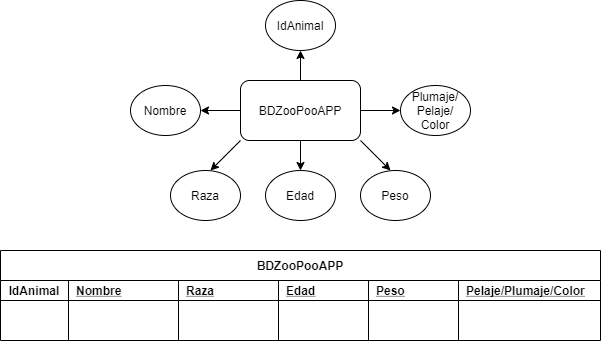

The diagram above was exported from draw.io. Its source (the exported page's mxGraphModel, read from the mxfile embedded in the PNG):
<mxGraphModel dx="782" dy="388" grid="1" gridSize="10" guides="1" tooltips="1" connect="1" arrows="1" fold="1" page="1" pageScale="1" pageWidth="583" pageHeight="827" math="0" shadow="0">
  <root>
    <mxCell id="0" />
    <mxCell id="1" parent="0" />
    <mxCell id="Uiv6ZEOTpI_7Or6lVF5p-1" value="BDZooPooAPP" style="rounded=1;whiteSpace=wrap;html=1;" vertex="1" parent="1">
      <mxGeometry x="520" y="140" width="120" height="60" as="geometry" />
    </mxCell>
    <mxCell id="Uiv6ZEOTpI_7Or6lVF5p-3" value="" style="endArrow=classic;html=1;exitX=0;exitY=1;exitDx=0;exitDy=0;" edge="1" parent="1" source="Uiv6ZEOTpI_7Or6lVF5p-1">
      <mxGeometry width="50" height="50" relative="1" as="geometry">
        <mxPoint x="530" y="190" as="sourcePoint" />
        <mxPoint x="490" y="230" as="targetPoint" />
      </mxGeometry>
    </mxCell>
    <mxCell id="Uiv6ZEOTpI_7Or6lVF5p-4" value="" style="endArrow=classic;html=1;exitX=1;exitY=1;exitDx=0;exitDy=0;" edge="1" parent="1" source="Uiv6ZEOTpI_7Or6lVF5p-1">
      <mxGeometry width="50" height="50" relative="1" as="geometry">
        <mxPoint x="530" y="190" as="sourcePoint" />
        <mxPoint x="670" y="230" as="targetPoint" />
      </mxGeometry>
    </mxCell>
    <mxCell id="Uiv6ZEOTpI_7Or6lVF5p-5" value="Raza" style="ellipse;whiteSpace=wrap;html=1;" vertex="1" parent="1">
      <mxGeometry x="450" y="230" width="70" height="50" as="geometry" />
    </mxCell>
    <mxCell id="Uiv6ZEOTpI_7Or6lVF5p-6" value="Peso" style="ellipse;whiteSpace=wrap;html=1;" vertex="1" parent="1">
      <mxGeometry x="640" y="230" width="70" height="50" as="geometry" />
    </mxCell>
    <mxCell id="Uiv6ZEOTpI_7Or6lVF5p-10" value="" style="endArrow=classic;html=1;exitX=0;exitY=0.5;exitDx=0;exitDy=0;entryX=1;entryY=0.5;entryDx=0;entryDy=0;" edge="1" parent="1" source="Uiv6ZEOTpI_7Or6lVF5p-1">
      <mxGeometry width="50" height="50" relative="1" as="geometry">
        <mxPoint x="530" y="190" as="sourcePoint" />
        <mxPoint x="480" y="170" as="targetPoint" />
      </mxGeometry>
    </mxCell>
    <mxCell id="Uiv6ZEOTpI_7Or6lVF5p-11" value="" style="endArrow=classic;html=1;exitX=1;exitY=0.5;exitDx=0;exitDy=0;entryX=0;entryY=0.5;entryDx=0;entryDy=0;" edge="1" parent="1" source="Uiv6ZEOTpI_7Or6lVF5p-1">
      <mxGeometry width="50" height="50" relative="1" as="geometry">
        <mxPoint x="530" y="190" as="sourcePoint" />
        <mxPoint x="680" y="170" as="targetPoint" />
      </mxGeometry>
    </mxCell>
    <mxCell id="Uiv6ZEOTpI_7Or6lVF5p-12" value="Plumaje/&lt;br&gt;Pelaje/&lt;br&gt;Color" style="ellipse;whiteSpace=wrap;html=1;" vertex="1" parent="1">
      <mxGeometry x="680" y="145" width="70" height="50" as="geometry" />
    </mxCell>
    <mxCell id="Uiv6ZEOTpI_7Or6lVF5p-14" value="Nombre" style="ellipse;whiteSpace=wrap;html=1;" vertex="1" parent="1">
      <mxGeometry x="410" y="145" width="70" height="50" as="geometry" />
    </mxCell>
    <mxCell id="Uiv6ZEOTpI_7Or6lVF5p-15" value="Edad" style="ellipse;whiteSpace=wrap;html=1;" vertex="1" parent="1">
      <mxGeometry x="545" y="230" width="70" height="50" as="geometry" />
    </mxCell>
    <mxCell id="Uiv6ZEOTpI_7Or6lVF5p-16" value="IdAnimal" style="ellipse;whiteSpace=wrap;html=1;" vertex="1" parent="1">
      <mxGeometry x="545" y="60" width="70" height="50" as="geometry" />
    </mxCell>
    <mxCell id="Uiv6ZEOTpI_7Or6lVF5p-17" value="" style="endArrow=classic;html=1;exitX=0.5;exitY=1;exitDx=0;exitDy=0;entryX=0.5;entryY=0;entryDx=0;entryDy=0;" edge="1" parent="1" source="Uiv6ZEOTpI_7Or6lVF5p-1" target="Uiv6ZEOTpI_7Or6lVF5p-15">
      <mxGeometry width="50" height="50" relative="1" as="geometry">
        <mxPoint x="530" y="190" as="sourcePoint" />
        <mxPoint x="580" y="140" as="targetPoint" />
      </mxGeometry>
    </mxCell>
    <mxCell id="Uiv6ZEOTpI_7Or6lVF5p-18" value="" style="endArrow=classic;html=1;entryX=0.5;entryY=1;entryDx=0;entryDy=0;exitX=0.5;exitY=0;exitDx=0;exitDy=0;" edge="1" parent="1" source="Uiv6ZEOTpI_7Or6lVF5p-1" target="Uiv6ZEOTpI_7Or6lVF5p-16">
      <mxGeometry width="50" height="50" relative="1" as="geometry">
        <mxPoint x="530" y="190" as="sourcePoint" />
        <mxPoint x="580" y="140" as="targetPoint" />
      </mxGeometry>
    </mxCell>
    <mxCell id="Uiv6ZEOTpI_7Or6lVF5p-20" value="BDZooPooAPP" style="shape=table;startSize=30;container=1;collapsible=1;childLayout=tableLayout;fixedRows=1;rowLines=0;fontStyle=1;align=center;resizeLast=1;" vertex="1" parent="1">
      <mxGeometry x="280" y="310" width="600" height="90" as="geometry" />
    </mxCell>
    <mxCell id="Uiv6ZEOTpI_7Or6lVF5p-21" value="" style="shape=partialRectangle;collapsible=0;dropTarget=0;pointerEvents=0;fillColor=none;top=0;left=0;bottom=1;right=0;points=[[0,0.5],[1,0.5]];portConstraint=eastwest;" vertex="1" parent="Uiv6ZEOTpI_7Or6lVF5p-20">
      <mxGeometry y="30" width="600" height="20" as="geometry" />
    </mxCell>
    <mxCell id="Uiv6ZEOTpI_7Or6lVF5p-22" value="IdAnimal" style="shape=partialRectangle;connectable=0;fillColor=none;top=0;left=0;bottom=0;right=0;fontStyle=1;overflow=hidden;" vertex="1" parent="Uiv6ZEOTpI_7Or6lVF5p-21">
      <mxGeometry width="68" height="20" as="geometry" />
    </mxCell>
    <mxCell id="Uiv6ZEOTpI_7Or6lVF5p-23" value="Nombre" style="shape=partialRectangle;connectable=0;fillColor=none;top=0;left=0;bottom=0;right=0;align=left;spacingLeft=6;fontStyle=5;overflow=hidden;" vertex="1" parent="Uiv6ZEOTpI_7Or6lVF5p-21">
      <mxGeometry x="68" width="110" height="20" as="geometry" />
    </mxCell>
    <mxCell id="Uiv6ZEOTpI_7Or6lVF5p-43" value="Raza" style="shape=partialRectangle;connectable=0;fillColor=none;top=0;left=0;bottom=0;right=0;align=left;spacingLeft=6;fontStyle=5;overflow=hidden;" vertex="1" parent="Uiv6ZEOTpI_7Or6lVF5p-21">
      <mxGeometry x="178" width="100" height="20" as="geometry" />
    </mxCell>
    <mxCell id="Uiv6ZEOTpI_7Or6lVF5p-47" value="Edad" style="shape=partialRectangle;connectable=0;fillColor=none;top=0;left=0;bottom=0;right=0;align=left;spacingLeft=6;fontStyle=5;overflow=hidden;" vertex="1" parent="Uiv6ZEOTpI_7Or6lVF5p-21">
      <mxGeometry x="278" width="90" height="20" as="geometry" />
    </mxCell>
    <mxCell id="Uiv6ZEOTpI_7Or6lVF5p-51" value="Peso" style="shape=partialRectangle;connectable=0;fillColor=none;top=0;left=0;bottom=0;right=0;align=left;spacingLeft=6;fontStyle=5;overflow=hidden;" vertex="1" parent="Uiv6ZEOTpI_7Or6lVF5p-21">
      <mxGeometry x="368" width="90" height="20" as="geometry" />
    </mxCell>
    <mxCell id="Uiv6ZEOTpI_7Or6lVF5p-55" value="Pelaje/Plumaje/Color" style="shape=partialRectangle;connectable=0;fillColor=none;top=0;left=0;bottom=0;right=0;align=left;spacingLeft=6;fontStyle=5;overflow=hidden;" vertex="1" parent="Uiv6ZEOTpI_7Or6lVF5p-21">
      <mxGeometry x="458" width="142" height="20" as="geometry" />
    </mxCell>
    <mxCell id="Uiv6ZEOTpI_7Or6lVF5p-24" value="" style="shape=partialRectangle;collapsible=0;dropTarget=0;pointerEvents=0;fillColor=none;top=0;left=0;bottom=0;right=0;points=[[0,0.5],[1,0.5]];portConstraint=eastwest;" vertex="1" parent="Uiv6ZEOTpI_7Or6lVF5p-20">
      <mxGeometry y="50" width="600" height="20" as="geometry" />
    </mxCell>
    <mxCell id="Uiv6ZEOTpI_7Or6lVF5p-25" value="" style="shape=partialRectangle;connectable=0;fillColor=none;top=0;left=0;bottom=0;right=0;editable=1;overflow=hidden;" vertex="1" parent="Uiv6ZEOTpI_7Or6lVF5p-24">
      <mxGeometry width="68" height="20" as="geometry" />
    </mxCell>
    <mxCell id="Uiv6ZEOTpI_7Or6lVF5p-26" value="" style="shape=partialRectangle;connectable=0;fillColor=none;top=0;left=0;bottom=0;right=0;align=left;spacingLeft=6;overflow=hidden;" vertex="1" parent="Uiv6ZEOTpI_7Or6lVF5p-24">
      <mxGeometry x="68" width="110" height="20" as="geometry" />
    </mxCell>
    <mxCell id="Uiv6ZEOTpI_7Or6lVF5p-44" style="shape=partialRectangle;connectable=0;fillColor=none;top=0;left=0;bottom=0;right=0;align=left;spacingLeft=6;overflow=hidden;" vertex="1" parent="Uiv6ZEOTpI_7Or6lVF5p-24">
      <mxGeometry x="178" width="100" height="20" as="geometry" />
    </mxCell>
    <mxCell id="Uiv6ZEOTpI_7Or6lVF5p-48" style="shape=partialRectangle;connectable=0;fillColor=none;top=0;left=0;bottom=0;right=0;align=left;spacingLeft=6;overflow=hidden;" vertex="1" parent="Uiv6ZEOTpI_7Or6lVF5p-24">
      <mxGeometry x="278" width="90" height="20" as="geometry" />
    </mxCell>
    <mxCell id="Uiv6ZEOTpI_7Or6lVF5p-52" style="shape=partialRectangle;connectable=0;fillColor=none;top=0;left=0;bottom=0;right=0;align=left;spacingLeft=6;overflow=hidden;" vertex="1" parent="Uiv6ZEOTpI_7Or6lVF5p-24">
      <mxGeometry x="368" width="90" height="20" as="geometry" />
    </mxCell>
    <mxCell id="Uiv6ZEOTpI_7Or6lVF5p-56" style="shape=partialRectangle;connectable=0;fillColor=none;top=0;left=0;bottom=0;right=0;align=left;spacingLeft=6;overflow=hidden;" vertex="1" parent="Uiv6ZEOTpI_7Or6lVF5p-24">
      <mxGeometry x="458" width="142" height="20" as="geometry" />
    </mxCell>
    <mxCell id="Uiv6ZEOTpI_7Or6lVF5p-30" value="" style="shape=partialRectangle;collapsible=0;dropTarget=0;pointerEvents=0;fillColor=none;top=0;left=0;bottom=0;right=0;points=[[0,0.5],[1,0.5]];portConstraint=eastwest;" vertex="1" parent="Uiv6ZEOTpI_7Or6lVF5p-20">
      <mxGeometry y="70" width="600" height="20" as="geometry" />
    </mxCell>
    <mxCell id="Uiv6ZEOTpI_7Or6lVF5p-31" value="" style="shape=partialRectangle;connectable=0;fillColor=none;top=0;left=0;bottom=0;right=0;editable=1;overflow=hidden;" vertex="1" parent="Uiv6ZEOTpI_7Or6lVF5p-30">
      <mxGeometry width="68" height="20" as="geometry" />
    </mxCell>
    <mxCell id="Uiv6ZEOTpI_7Or6lVF5p-32" value="" style="shape=partialRectangle;connectable=0;fillColor=none;top=0;left=0;bottom=0;right=0;align=left;spacingLeft=6;overflow=hidden;" vertex="1" parent="Uiv6ZEOTpI_7Or6lVF5p-30">
      <mxGeometry x="68" width="110" height="20" as="geometry" />
    </mxCell>
    <mxCell id="Uiv6ZEOTpI_7Or6lVF5p-46" style="shape=partialRectangle;connectable=0;fillColor=none;top=0;left=0;bottom=0;right=0;align=left;spacingLeft=6;overflow=hidden;" vertex="1" parent="Uiv6ZEOTpI_7Or6lVF5p-30">
      <mxGeometry x="178" width="100" height="20" as="geometry" />
    </mxCell>
    <mxCell id="Uiv6ZEOTpI_7Or6lVF5p-50" style="shape=partialRectangle;connectable=0;fillColor=none;top=0;left=0;bottom=0;right=0;align=left;spacingLeft=6;overflow=hidden;" vertex="1" parent="Uiv6ZEOTpI_7Or6lVF5p-30">
      <mxGeometry x="278" width="90" height="20" as="geometry" />
    </mxCell>
    <mxCell id="Uiv6ZEOTpI_7Or6lVF5p-54" style="shape=partialRectangle;connectable=0;fillColor=none;top=0;left=0;bottom=0;right=0;align=left;spacingLeft=6;overflow=hidden;" vertex="1" parent="Uiv6ZEOTpI_7Or6lVF5p-30">
      <mxGeometry x="368" width="90" height="20" as="geometry" />
    </mxCell>
    <mxCell id="Uiv6ZEOTpI_7Or6lVF5p-58" style="shape=partialRectangle;connectable=0;fillColor=none;top=0;left=0;bottom=0;right=0;align=left;spacingLeft=6;overflow=hidden;" vertex="1" parent="Uiv6ZEOTpI_7Or6lVF5p-30">
      <mxGeometry x="458" width="142" height="20" as="geometry" />
    </mxCell>
  </root>
</mxGraphModel>